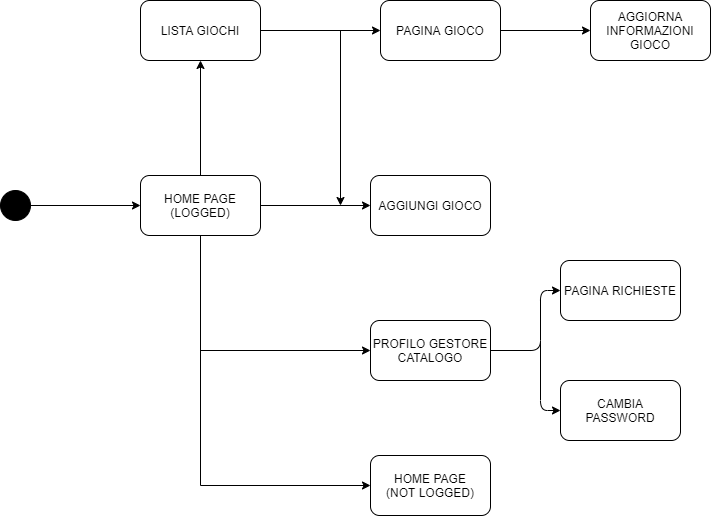

The diagram above was exported from draw.io. Its source (the exported page's mxGraphModel, read from the mxfile embedded in the PNG):
<mxGraphModel dx="868" dy="393" grid="1" gridSize="10" guides="1" tooltips="1" connect="1" arrows="1" fold="1" page="1" pageScale="1" pageWidth="827" pageHeight="1169" math="0" shadow="0">
  <root>
    <mxCell id="0" />
    <mxCell id="1" parent="0" />
    <mxCell id="DAROfO2HAUOoPacmvzsc-27" style="edgeStyle=orthogonalEdgeStyle;rounded=0;orthogonalLoop=1;jettySize=auto;html=1;entryX=0;entryY=0.5;entryDx=0;entryDy=0;" edge="1" parent="1" source="DAROfO2HAUOoPacmvzsc-18" target="DAROfO2HAUOoPacmvzsc-19">
      <mxGeometry relative="1" as="geometry" />
    </mxCell>
    <mxCell id="DAROfO2HAUOoPacmvzsc-18" value="" style="ellipse;whiteSpace=wrap;html=1;aspect=fixed;strokeColor=#000000;gradientColor=none;fillColor=#000000;" vertex="1" parent="1">
      <mxGeometry x="90" y="290" width="30" height="30" as="geometry" />
    </mxCell>
    <mxCell id="DAROfO2HAUOoPacmvzsc-28" style="edgeStyle=orthogonalEdgeStyle;rounded=0;orthogonalLoop=1;jettySize=auto;html=1;entryX=0;entryY=0.5;entryDx=0;entryDy=0;exitX=0.5;exitY=1;exitDx=0;exitDy=0;" edge="1" parent="1" source="DAROfO2HAUOoPacmvzsc-19" target="DAROfO2HAUOoPacmvzsc-24">
      <mxGeometry relative="1" as="geometry" />
    </mxCell>
    <mxCell id="DAROfO2HAUOoPacmvzsc-32" style="edgeStyle=orthogonalEdgeStyle;rounded=0;orthogonalLoop=1;jettySize=auto;html=1;entryX=0;entryY=0.5;entryDx=0;entryDy=0;" edge="1" parent="1" source="DAROfO2HAUOoPacmvzsc-19" target="DAROfO2HAUOoPacmvzsc-21">
      <mxGeometry relative="1" as="geometry" />
    </mxCell>
    <mxCell id="DAROfO2HAUOoPacmvzsc-36" style="edgeStyle=orthogonalEdgeStyle;rounded=0;orthogonalLoop=1;jettySize=auto;html=1;entryX=0.5;entryY=1;entryDx=0;entryDy=0;" edge="1" parent="1" source="DAROfO2HAUOoPacmvzsc-19" target="DAROfO2HAUOoPacmvzsc-23">
      <mxGeometry relative="1" as="geometry" />
    </mxCell>
    <mxCell id="DAROfO2HAUOoPacmvzsc-19" value="HOME PAGE&lt;br&gt;(LOGGED)" style="rounded=1;whiteSpace=wrap;html=1;strokeColor=#000000;gradientColor=none;fillColor=#FFFFFF;" vertex="1" parent="1">
      <mxGeometry x="230" y="275" width="120" height="60" as="geometry" />
    </mxCell>
    <mxCell id="DAROfO2HAUOoPacmvzsc-39" style="edgeStyle=orthogonalEdgeStyle;rounded=0;orthogonalLoop=1;jettySize=auto;html=1;entryX=0;entryY=0.5;entryDx=0;entryDy=0;" edge="1" parent="1" source="DAROfO2HAUOoPacmvzsc-20" target="DAROfO2HAUOoPacmvzsc-38">
      <mxGeometry relative="1" as="geometry" />
    </mxCell>
    <mxCell id="DAROfO2HAUOoPacmvzsc-20" value="PAGINA GIOCO" style="rounded=1;whiteSpace=wrap;html=1;strokeColor=#000000;fillColor=#FFFFFF;gradientColor=none;" vertex="1" parent="1">
      <mxGeometry x="470" y="100" width="120" height="60" as="geometry" />
    </mxCell>
    <mxCell id="DAROfO2HAUOoPacmvzsc-21" value="AGGIUNGI GIOCO" style="rounded=1;whiteSpace=wrap;html=1;strokeColor=#000000;fillColor=#FFFFFF;gradientColor=none;" vertex="1" parent="1">
      <mxGeometry x="460" y="275" width="120" height="60" as="geometry" />
    </mxCell>
    <mxCell id="DAROfO2HAUOoPacmvzsc-22" value="CAMBIA PASSWORD" style="rounded=1;whiteSpace=wrap;html=1;strokeColor=#000000;fillColor=#FFFFFF;gradientColor=none;" vertex="1" parent="1">
      <mxGeometry x="650" y="480" width="120" height="60" as="geometry" />
    </mxCell>
    <mxCell id="DAROfO2HAUOoPacmvzsc-34" style="edgeStyle=orthogonalEdgeStyle;rounded=0;orthogonalLoop=1;jettySize=auto;html=1;" edge="1" parent="1" source="DAROfO2HAUOoPacmvzsc-23">
      <mxGeometry relative="1" as="geometry">
        <mxPoint x="430" y="305" as="targetPoint" />
      </mxGeometry>
    </mxCell>
    <mxCell id="DAROfO2HAUOoPacmvzsc-37" style="edgeStyle=orthogonalEdgeStyle;rounded=0;orthogonalLoop=1;jettySize=auto;html=1;" edge="1" parent="1" source="DAROfO2HAUOoPacmvzsc-23" target="DAROfO2HAUOoPacmvzsc-20">
      <mxGeometry relative="1" as="geometry" />
    </mxCell>
    <mxCell id="DAROfO2HAUOoPacmvzsc-23" value="LISTA GIOCHI" style="rounded=1;whiteSpace=wrap;html=1;strokeColor=#000000;fillColor=#FFFFFF;gradientColor=none;" vertex="1" parent="1">
      <mxGeometry x="230" y="100" width="120" height="60" as="geometry" />
    </mxCell>
    <mxCell id="DAROfO2HAUOoPacmvzsc-24" value="HOME PAGE&lt;br&gt;(NOT LOGGED)" style="rounded=1;whiteSpace=wrap;html=1;strokeColor=#000000;fillColor=#FFFFFF;gradientColor=none;" vertex="1" parent="1">
      <mxGeometry x="460" y="555" width="120" height="60" as="geometry" />
    </mxCell>
    <mxCell id="DAROfO2HAUOoPacmvzsc-25" value="PROFILO GESTORE CATALOGO" style="rounded=1;whiteSpace=wrap;html=1;strokeColor=#000000;fillColor=#FFFFFF;gradientColor=none;" vertex="1" parent="1">
      <mxGeometry x="460" y="420" width="120" height="60" as="geometry" />
    </mxCell>
    <mxCell id="DAROfO2HAUOoPacmvzsc-26" value="PAGINA RICHIESTE" style="rounded=1;whiteSpace=wrap;html=1;strokeColor=#000000;fillColor=#FFFFFF;gradientColor=none;" vertex="1" parent="1">
      <mxGeometry x="650" y="360" width="120" height="60" as="geometry" />
    </mxCell>
    <mxCell id="DAROfO2HAUOoPacmvzsc-29" value="" style="endArrow=classic;html=1;entryX=0;entryY=0.5;entryDx=0;entryDy=0;" edge="1" parent="1" target="DAROfO2HAUOoPacmvzsc-25">
      <mxGeometry width="50" height="50" relative="1" as="geometry">
        <mxPoint x="290" y="450" as="sourcePoint" />
        <mxPoint x="440" y="470" as="targetPoint" />
      </mxGeometry>
    </mxCell>
    <mxCell id="DAROfO2HAUOoPacmvzsc-30" value="" style="endArrow=classic;html=1;exitX=1;exitY=0.5;exitDx=0;exitDy=0;entryX=0;entryY=0.5;entryDx=0;entryDy=0;" edge="1" parent="1" source="DAROfO2HAUOoPacmvzsc-25" target="DAROfO2HAUOoPacmvzsc-26">
      <mxGeometry width="50" height="50" relative="1" as="geometry">
        <mxPoint x="480" y="380" as="sourcePoint" />
        <mxPoint x="630" y="390" as="targetPoint" />
        <Array as="points">
          <mxPoint x="630" y="450" />
          <mxPoint x="630" y="390" />
        </Array>
      </mxGeometry>
    </mxCell>
    <mxCell id="DAROfO2HAUOoPacmvzsc-31" value="" style="endArrow=classic;html=1;entryX=0;entryY=0.5;entryDx=0;entryDy=0;" edge="1" parent="1" target="DAROfO2HAUOoPacmvzsc-22">
      <mxGeometry width="50" height="50" relative="1" as="geometry">
        <mxPoint x="630" y="440" as="sourcePoint" />
        <mxPoint x="580" y="510" as="targetPoint" />
        <Array as="points">
          <mxPoint x="630" y="510" />
        </Array>
      </mxGeometry>
    </mxCell>
    <mxCell id="DAROfO2HAUOoPacmvzsc-38" value="AGGIORNA INFORMAZIONI GIOCO" style="rounded=1;whiteSpace=wrap;html=1;strokeColor=#000000;fillColor=#FFFFFF;gradientColor=none;" vertex="1" parent="1">
      <mxGeometry x="680" y="100" width="120" height="60" as="geometry" />
    </mxCell>
  </root>
</mxGraphModel>